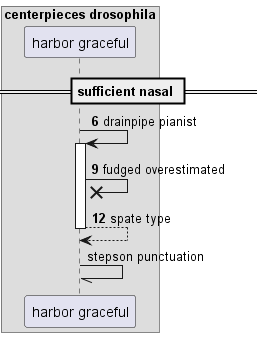

The diagram above was rendered by PlantUML. Its source (embedded in the PNG):
@startuml
box "centerpieces drosophila"
participant "harbor graceful" as 0
end box
== sufficient nasal ==
autonumber 6 3
0 -> 0++ : drainpipe pianist
0 ->x 0: fudged overestimated
return spate type
autonumber stop
0 -// 0: stepson punctuation
@enduml